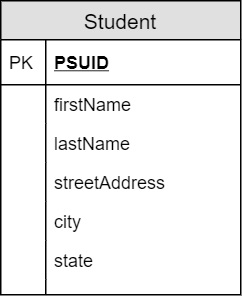

The diagram above was exported from draw.io. Its source (the exported page's mxGraphModel, read from the mxfile embedded in the PNG):
<mxGraphModel dx="782" dy="469" grid="1" gridSize="10" guides="1" tooltips="1" connect="1" arrows="1" fold="1" page="1" pageScale="1" pageWidth="850" pageHeight="1100" math="0" shadow="0">
  <root>
    <mxCell id="0" />
    <mxCell id="1" parent="0" />
    <mxCell id="Wyi2x5kRkv2RvaV3P2pO-1" value="Student" style="swimlane;fontStyle=0;childLayout=stackLayout;horizontal=1;startSize=26;fillColor=#e0e0e0;horizontalStack=0;resizeParent=1;resizeParentMax=0;resizeLast=0;collapsible=1;marginBottom=0;swimlaneFillColor=#ffffff;align=center;fontSize=14;" vertex="1" parent="1">
      <mxGeometry x="330" y="30" width="160" height="196" as="geometry" />
    </mxCell>
    <mxCell id="Wyi2x5kRkv2RvaV3P2pO-2" value="PSUID" style="shape=partialRectangle;top=0;left=0;right=0;bottom=1;align=left;verticalAlign=middle;fillColor=none;spacingLeft=34;spacingRight=4;overflow=hidden;rotatable=0;points=[[0,0.5],[1,0.5]];portConstraint=eastwest;dropTarget=0;fontStyle=5;fontSize=12;" vertex="1" parent="Wyi2x5kRkv2RvaV3P2pO-1">
      <mxGeometry y="26" width="160" height="30" as="geometry" />
    </mxCell>
    <mxCell id="Wyi2x5kRkv2RvaV3P2pO-3" value="PK" style="shape=partialRectangle;top=0;left=0;bottom=0;fillColor=none;align=left;verticalAlign=middle;spacingLeft=4;spacingRight=4;overflow=hidden;rotatable=0;points=[];portConstraint=eastwest;part=1;fontSize=12;" vertex="1" connectable="0" parent="Wyi2x5kRkv2RvaV3P2pO-2">
      <mxGeometry width="30" height="30" as="geometry" />
    </mxCell>
    <mxCell id="Wyi2x5kRkv2RvaV3P2pO-4" value="firstName" style="shape=partialRectangle;top=0;left=0;right=0;bottom=0;align=left;verticalAlign=top;fillColor=none;spacingLeft=34;spacingRight=4;overflow=hidden;rotatable=0;points=[[0,0.5],[1,0.5]];portConstraint=eastwest;dropTarget=0;fontSize=12;" vertex="1" parent="Wyi2x5kRkv2RvaV3P2pO-1">
      <mxGeometry y="56" width="160" height="26" as="geometry" />
    </mxCell>
    <mxCell id="Wyi2x5kRkv2RvaV3P2pO-5" value="" style="shape=partialRectangle;top=0;left=0;bottom=0;fillColor=none;align=left;verticalAlign=top;spacingLeft=4;spacingRight=4;overflow=hidden;rotatable=0;points=[];portConstraint=eastwest;part=1;fontSize=12;" vertex="1" connectable="0" parent="Wyi2x5kRkv2RvaV3P2pO-4">
      <mxGeometry width="30" height="26" as="geometry" />
    </mxCell>
    <mxCell id="Wyi2x5kRkv2RvaV3P2pO-6" value="lastName" style="shape=partialRectangle;top=0;left=0;right=0;bottom=0;align=left;verticalAlign=top;fillColor=none;spacingLeft=34;spacingRight=4;overflow=hidden;rotatable=0;points=[[0,0.5],[1,0.5]];portConstraint=eastwest;dropTarget=0;fontSize=12;" vertex="1" parent="Wyi2x5kRkv2RvaV3P2pO-1">
      <mxGeometry y="82" width="160" height="26" as="geometry" />
    </mxCell>
    <mxCell id="Wyi2x5kRkv2RvaV3P2pO-7" value="" style="shape=partialRectangle;top=0;left=0;bottom=0;fillColor=none;align=left;verticalAlign=top;spacingLeft=4;spacingRight=4;overflow=hidden;rotatable=0;points=[];portConstraint=eastwest;part=1;fontSize=12;" vertex="1" connectable="0" parent="Wyi2x5kRkv2RvaV3P2pO-6">
      <mxGeometry width="30" height="26" as="geometry" />
    </mxCell>
    <mxCell id="Wyi2x5kRkv2RvaV3P2pO-8" value="streetAddress" style="shape=partialRectangle;top=0;left=0;right=0;bottom=0;align=left;verticalAlign=top;fillColor=none;spacingLeft=34;spacingRight=4;overflow=hidden;rotatable=0;points=[[0,0.5],[1,0.5]];portConstraint=eastwest;dropTarget=0;fontSize=12;" vertex="1" parent="Wyi2x5kRkv2RvaV3P2pO-1">
      <mxGeometry y="108" width="160" height="26" as="geometry" />
    </mxCell>
    <mxCell id="Wyi2x5kRkv2RvaV3P2pO-9" value="" style="shape=partialRectangle;top=0;left=0;bottom=0;fillColor=none;align=left;verticalAlign=top;spacingLeft=4;spacingRight=4;overflow=hidden;rotatable=0;points=[];portConstraint=eastwest;part=1;fontSize=12;" vertex="1" connectable="0" parent="Wyi2x5kRkv2RvaV3P2pO-8">
      <mxGeometry width="30" height="26" as="geometry" />
    </mxCell>
    <mxCell id="Wyi2x5kRkv2RvaV3P2pO-12" value="city" style="shape=partialRectangle;top=0;left=0;right=0;bottom=0;align=left;verticalAlign=top;fillColor=none;spacingLeft=34;spacingRight=4;overflow=hidden;rotatable=0;points=[[0,0.5],[1,0.5]];portConstraint=eastwest;dropTarget=0;fontSize=12;" vertex="1" parent="Wyi2x5kRkv2RvaV3P2pO-1">
      <mxGeometry y="134" width="160" height="26" as="geometry" />
    </mxCell>
    <mxCell id="Wyi2x5kRkv2RvaV3P2pO-13" value="" style="shape=partialRectangle;top=0;left=0;bottom=0;fillColor=none;align=left;verticalAlign=top;spacingLeft=4;spacingRight=4;overflow=hidden;rotatable=0;points=[];portConstraint=eastwest;part=1;fontSize=12;" vertex="1" connectable="0" parent="Wyi2x5kRkv2RvaV3P2pO-12">
      <mxGeometry width="30" height="26" as="geometry" />
    </mxCell>
    <mxCell id="Wyi2x5kRkv2RvaV3P2pO-14" value="state" style="shape=partialRectangle;top=0;left=0;right=0;bottom=0;align=left;verticalAlign=top;fillColor=none;spacingLeft=34;spacingRight=4;overflow=hidden;rotatable=0;points=[[0,0.5],[1,0.5]];portConstraint=eastwest;dropTarget=0;fontSize=12;" vertex="1" parent="Wyi2x5kRkv2RvaV3P2pO-1">
      <mxGeometry y="160" width="160" height="26" as="geometry" />
    </mxCell>
    <mxCell id="Wyi2x5kRkv2RvaV3P2pO-15" value="" style="shape=partialRectangle;top=0;left=0;bottom=0;fillColor=none;align=left;verticalAlign=top;spacingLeft=4;spacingRight=4;overflow=hidden;rotatable=0;points=[];portConstraint=eastwest;part=1;fontSize=12;" vertex="1" connectable="0" parent="Wyi2x5kRkv2RvaV3P2pO-14">
      <mxGeometry width="30" height="26" as="geometry" />
    </mxCell>
    <mxCell id="Wyi2x5kRkv2RvaV3P2pO-10" value="" style="shape=partialRectangle;top=0;left=0;right=0;bottom=0;align=left;verticalAlign=top;fillColor=none;spacingLeft=34;spacingRight=4;overflow=hidden;rotatable=0;points=[[0,0.5],[1,0.5]];portConstraint=eastwest;dropTarget=0;fontSize=12;" vertex="1" parent="Wyi2x5kRkv2RvaV3P2pO-1">
      <mxGeometry y="186" width="160" height="10" as="geometry" />
    </mxCell>
    <mxCell id="Wyi2x5kRkv2RvaV3P2pO-11" value="" style="shape=partialRectangle;top=0;left=0;bottom=0;fillColor=none;align=left;verticalAlign=top;spacingLeft=4;spacingRight=4;overflow=hidden;rotatable=0;points=[];portConstraint=eastwest;part=1;fontSize=12;" vertex="1" connectable="0" parent="Wyi2x5kRkv2RvaV3P2pO-10">
      <mxGeometry width="30" height="10" as="geometry" />
    </mxCell>
  </root>
</mxGraphModel>